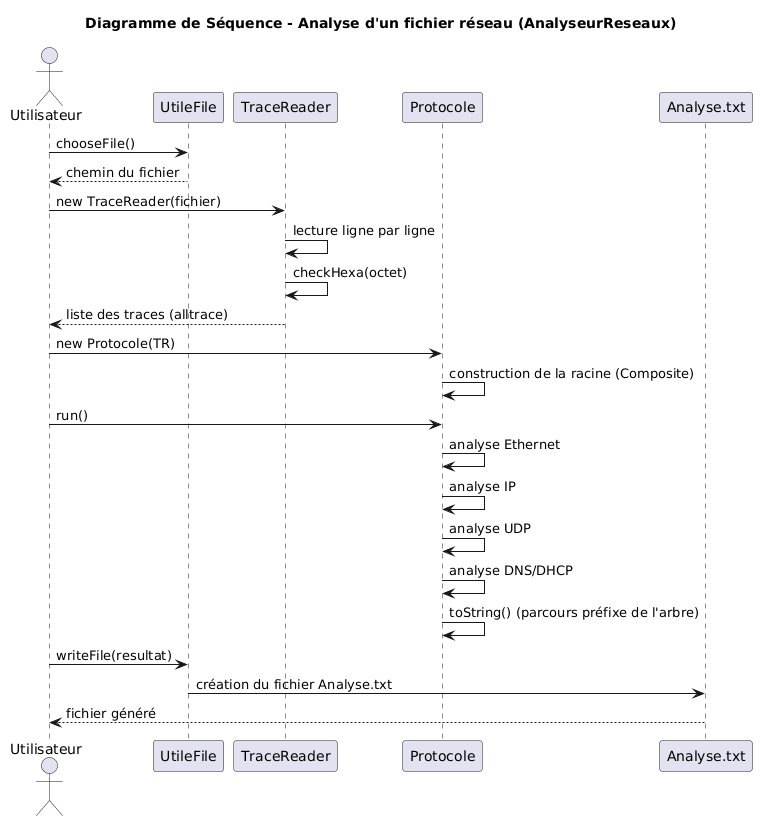

The diagram above was rendered by PlantUML. Its source (embedded in the PNG):
@startuml
title Diagramme de Séquence - Analyse d'un fichier réseau (AnalyseurReseaux)

actor Utilisateur as U
participant "UtileFile" as UF
participant "TraceReader" as TR
participant "Protocole" as P
participant "Analyse.txt" as OUT

U -> UF : chooseFile()
UF --> U : chemin du fichier

U -> TR : new TraceReader(fichier)
TR -> TR : lecture ligne par ligne
TR -> TR : checkHexa(octet)
TR --> U : liste des traces (alltrace)

U -> P : new Protocole(TR)
P -> P : construction de la racine (Composite)

U -> P : run()
P -> P : analyse Ethernet
P -> P : analyse IP
P -> P : analyse UDP
P -> P : analyse DNS/DHCP

P -> P : toString() (parcours préfixe de l'arbre)

U -> UF : writeFile(resultat)
UF -> OUT : création du fichier Analyse.txt
OUT --> U : fichier généré
@enduml